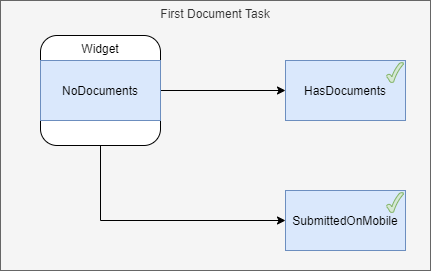

The diagram above was exported from draw.io. Its source (the exported page's mxGraphModel, read from the mxfile embedded in the PNG):
<mxGraphModel dx="1088" dy="968" grid="1" gridSize="10" guides="1" tooltips="1" connect="1" arrows="1" fold="1" page="1" pageScale="1" pageWidth="850" pageHeight="1100" math="0" shadow="0">
  <root>
    <mxCell id="0" />
    <mxCell id="1" parent="0" />
    <mxCell id="x6QSmFuw-P77jRDHw5zV-1" value="First Document Task" style="rounded=0;whiteSpace=wrap;html=1;verticalAlign=top;fillColor=#f5f5f5;strokeColor=#666666;fontColor=#333333;" vertex="1" parent="1">
      <mxGeometry x="80" y="220" width="430" height="270" as="geometry" />
    </mxCell>
    <mxCell id="x6QSmFuw-P77jRDHw5zV-15" style="edgeStyle=orthogonalEdgeStyle;rounded=0;orthogonalLoop=1;jettySize=auto;html=1;exitX=0.5;exitY=1;exitDx=0;exitDy=0;entryX=0;entryY=0.5;entryDx=0;entryDy=0;" edge="1" parent="1" source="x6QSmFuw-P77jRDHw5zV-8" target="x6QSmFuw-P77jRDHw5zV-5">
      <mxGeometry relative="1" as="geometry" />
    </mxCell>
    <mxCell id="x6QSmFuw-P77jRDHw5zV-8" value="Widget" style="rounded=1;whiteSpace=wrap;html=1;horizontal=1;verticalAlign=top;" vertex="1" parent="1">
      <mxGeometry x="120" y="255" width="120" height="110" as="geometry" />
    </mxCell>
    <mxCell id="x6QSmFuw-P77jRDHw5zV-14" style="edgeStyle=orthogonalEdgeStyle;rounded=0;orthogonalLoop=1;jettySize=auto;html=1;entryX=0;entryY=0.5;entryDx=0;entryDy=0;" edge="1" parent="1" source="x6QSmFuw-P77jRDHw5zV-3" target="x6QSmFuw-P77jRDHw5zV-12">
      <mxGeometry relative="1" as="geometry" />
    </mxCell>
    <mxCell id="x6QSmFuw-P77jRDHw5zV-3" value="NoDocuments" style="rounded=0;whiteSpace=wrap;html=1;fillColor=#dae8fc;strokeColor=#6c8ebf;" vertex="1" parent="1">
      <mxGeometry x="120" y="280" width="120" height="60" as="geometry" />
    </mxCell>
    <mxCell id="x6QSmFuw-P77jRDHw5zV-10" value="" style="group" vertex="1" connectable="0" parent="1">
      <mxGeometry x="365" y="410" width="120" height="60" as="geometry" />
    </mxCell>
    <mxCell id="x6QSmFuw-P77jRDHw5zV-5" value="SubmittedOnMobile" style="rounded=0;whiteSpace=wrap;html=1;fillColor=#dae8fc;strokeColor=#6c8ebf;" vertex="1" parent="x6QSmFuw-P77jRDHw5zV-10">
      <mxGeometry width="120" height="60" as="geometry" />
    </mxCell>
    <mxCell id="x6QSmFuw-P77jRDHw5zV-9" value="" style="verticalLabelPosition=bottom;verticalAlign=top;html=1;shape=mxgraph.basic.tick;fillColor=#d5e8d4;strokeColor=#82b366;" vertex="1" parent="x6QSmFuw-P77jRDHw5zV-10">
      <mxGeometry x="101" y="2" width="17" height="20" as="geometry" />
    </mxCell>
    <mxCell id="x6QSmFuw-P77jRDHw5zV-11" value="" style="group" vertex="1" connectable="0" parent="1">
      <mxGeometry x="365" y="280" width="120" height="60" as="geometry" />
    </mxCell>
    <mxCell id="x6QSmFuw-P77jRDHw5zV-12" value="HasDocuments" style="rounded=0;whiteSpace=wrap;html=1;fillColor=#dae8fc;strokeColor=#6c8ebf;" vertex="1" parent="x6QSmFuw-P77jRDHw5zV-11">
      <mxGeometry width="120" height="60" as="geometry" />
    </mxCell>
    <mxCell id="x6QSmFuw-P77jRDHw5zV-13" value="" style="verticalLabelPosition=bottom;verticalAlign=top;html=1;shape=mxgraph.basic.tick;fillColor=#d5e8d4;strokeColor=#82b366;" vertex="1" parent="x6QSmFuw-P77jRDHw5zV-11">
      <mxGeometry x="101" y="2" width="17" height="20" as="geometry" />
    </mxCell>
  </root>
</mxGraphModel>